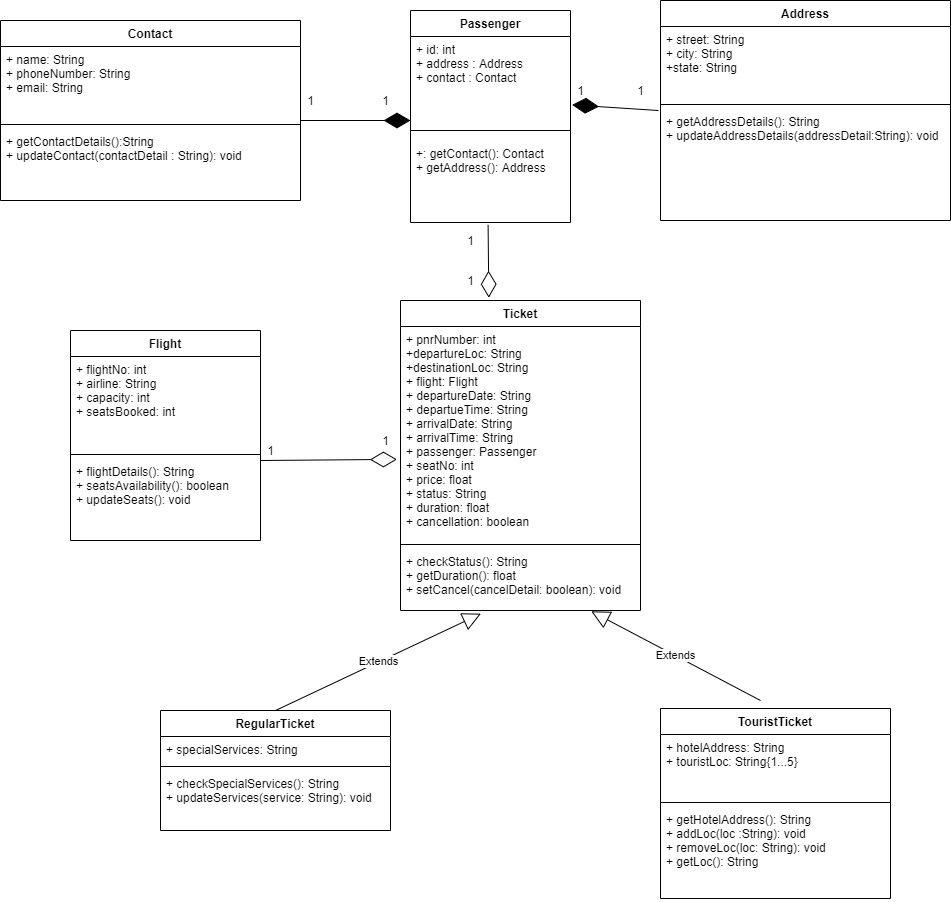

The diagram above was exported from draw.io. Its source (the exported page's mxGraphModel, read from the mxfile embedded in the PNG):
<mxGraphModel dx="1040" dy="571" grid="1" gridSize="10" guides="1" tooltips="1" connect="1" arrows="1" fold="1" page="1" pageScale="1" pageWidth="850" pageHeight="1100" math="0" shadow="0">
  <root>
    <mxCell id="0" />
    <mxCell id="1" parent="0" />
    <mxCell id="hrUQLgqWf7Hvfpp5p5l9-1" value="Passenger" style="swimlane;fontStyle=1;align=center;verticalAlign=top;childLayout=stackLayout;horizontal=1;startSize=26;horizontalStack=0;resizeParent=1;resizeParentMax=0;resizeLast=0;collapsible=1;marginBottom=0;" vertex="1" parent="1">
      <mxGeometry x="440" y="110" width="160" height="212" as="geometry" />
    </mxCell>
    <mxCell id="hrUQLgqWf7Hvfpp5p5l9-2" value="+ id: int&#10;+ address : Address&#10;+ contact : Contact" style="text;strokeColor=none;fillColor=none;align=left;verticalAlign=top;spacingLeft=4;spacingRight=4;overflow=hidden;rotatable=0;points=[[0,0.5],[1,0.5]];portConstraint=eastwest;" vertex="1" parent="hrUQLgqWf7Hvfpp5p5l9-1">
      <mxGeometry y="26" width="160" height="84" as="geometry" />
    </mxCell>
    <mxCell id="hrUQLgqWf7Hvfpp5p5l9-3" value="" style="line;strokeWidth=1;fillColor=none;align=left;verticalAlign=middle;spacingTop=-1;spacingLeft=3;spacingRight=3;rotatable=0;labelPosition=right;points=[];portConstraint=eastwest;" vertex="1" parent="hrUQLgqWf7Hvfpp5p5l9-1">
      <mxGeometry y="110" width="160" height="20" as="geometry" />
    </mxCell>
    <mxCell id="hrUQLgqWf7Hvfpp5p5l9-4" value="+: getContact(): Contact&#10;+ getAddress(): Address&#10;" style="text;strokeColor=none;fillColor=none;align=left;verticalAlign=top;spacingLeft=4;spacingRight=4;overflow=hidden;rotatable=0;points=[[0,0.5],[1,0.5]];portConstraint=eastwest;" vertex="1" parent="hrUQLgqWf7Hvfpp5p5l9-1">
      <mxGeometry y="130" width="160" height="82" as="geometry" />
    </mxCell>
    <mxCell id="hrUQLgqWf7Hvfpp5p5l9-5" value="Address" style="swimlane;fontStyle=1;align=center;verticalAlign=top;childLayout=stackLayout;horizontal=1;startSize=26;horizontalStack=0;resizeParent=1;resizeParentMax=0;resizeLast=0;collapsible=1;marginBottom=0;" vertex="1" parent="1">
      <mxGeometry x="690" y="100" width="290" height="220" as="geometry" />
    </mxCell>
    <mxCell id="hrUQLgqWf7Hvfpp5p5l9-6" value="+ street: String&#10;+ city: String&#10;+state: String" style="text;strokeColor=none;fillColor=none;align=left;verticalAlign=top;spacingLeft=4;spacingRight=4;overflow=hidden;rotatable=0;points=[[0,0.5],[1,0.5]];portConstraint=eastwest;" vertex="1" parent="hrUQLgqWf7Hvfpp5p5l9-5">
      <mxGeometry y="26" width="290" height="74" as="geometry" />
    </mxCell>
    <mxCell id="hrUQLgqWf7Hvfpp5p5l9-7" value="" style="line;strokeWidth=1;fillColor=none;align=left;verticalAlign=middle;spacingTop=-1;spacingLeft=3;spacingRight=3;rotatable=0;labelPosition=right;points=[];portConstraint=eastwest;" vertex="1" parent="hrUQLgqWf7Hvfpp5p5l9-5">
      <mxGeometry y="100" width="290" height="8" as="geometry" />
    </mxCell>
    <mxCell id="hrUQLgqWf7Hvfpp5p5l9-8" value="+ getAddressDetails(): String&#10;+ updateAddressDetails(addressDetail:String): void" style="text;strokeColor=none;fillColor=none;align=left;verticalAlign=top;spacingLeft=4;spacingRight=4;overflow=hidden;rotatable=0;points=[[0,0.5],[1,0.5]];portConstraint=eastwest;" vertex="1" parent="hrUQLgqWf7Hvfpp5p5l9-5">
      <mxGeometry y="108" width="290" height="112" as="geometry" />
    </mxCell>
    <mxCell id="hrUQLgqWf7Hvfpp5p5l9-9" value="Contact" style="swimlane;fontStyle=1;align=center;verticalAlign=top;childLayout=stackLayout;horizontal=1;startSize=26;horizontalStack=0;resizeParent=1;resizeParentMax=0;resizeLast=0;collapsible=1;marginBottom=0;" vertex="1" parent="1">
      <mxGeometry x="30" y="120" width="300" height="180" as="geometry" />
    </mxCell>
    <mxCell id="hrUQLgqWf7Hvfpp5p5l9-10" value="+ name: String&#10;+ phoneNumber: String&#10;+ email: String&#10;" style="text;strokeColor=none;fillColor=none;align=left;verticalAlign=top;spacingLeft=4;spacingRight=4;overflow=hidden;rotatable=0;points=[[0,0.5],[1,0.5]];portConstraint=eastwest;" vertex="1" parent="hrUQLgqWf7Hvfpp5p5l9-9">
      <mxGeometry y="26" width="300" height="74" as="geometry" />
    </mxCell>
    <mxCell id="hrUQLgqWf7Hvfpp5p5l9-11" value="" style="line;strokeWidth=1;fillColor=none;align=left;verticalAlign=middle;spacingTop=-1;spacingLeft=3;spacingRight=3;rotatable=0;labelPosition=right;points=[];portConstraint=eastwest;" vertex="1" parent="hrUQLgqWf7Hvfpp5p5l9-9">
      <mxGeometry y="100" width="300" height="8" as="geometry" />
    </mxCell>
    <mxCell id="hrUQLgqWf7Hvfpp5p5l9-12" value="+ getContactDetails():String&#10;+ updateContact(contactDetail : String): void" style="text;strokeColor=none;fillColor=none;align=left;verticalAlign=top;spacingLeft=4;spacingRight=4;overflow=hidden;rotatable=0;points=[[0,0.5],[1,0.5]];portConstraint=eastwest;" vertex="1" parent="hrUQLgqWf7Hvfpp5p5l9-9">
      <mxGeometry y="108" width="300" height="72" as="geometry" />
    </mxCell>
    <mxCell id="hrUQLgqWf7Hvfpp5p5l9-13" value="" style="endArrow=diamondThin;endFill=1;endSize=24;html=1;" edge="1" parent="1">
      <mxGeometry width="160" relative="1" as="geometry">
        <mxPoint x="330" y="220" as="sourcePoint" />
        <mxPoint x="440" y="220" as="targetPoint" />
      </mxGeometry>
    </mxCell>
    <mxCell id="hrUQLgqWf7Hvfpp5p5l9-14" value="" style="endArrow=diamondThin;endFill=1;endSize=24;html=1;exitX=-0.007;exitY=0.018;exitDx=0;exitDy=0;exitPerimeter=0;entryX=1.01;entryY=0.814;entryDx=0;entryDy=0;entryPerimeter=0;" edge="1" parent="1" source="hrUQLgqWf7Hvfpp5p5l9-8" target="hrUQLgqWf7Hvfpp5p5l9-2">
      <mxGeometry width="160" relative="1" as="geometry">
        <mxPoint x="600" y="210" as="sourcePoint" />
        <mxPoint x="640" y="120" as="targetPoint" />
      </mxGeometry>
    </mxCell>
    <mxCell id="hrUQLgqWf7Hvfpp5p5l9-15" value="Ticket" style="swimlane;fontStyle=1;align=center;verticalAlign=top;childLayout=stackLayout;horizontal=1;startSize=26;horizontalStack=0;resizeParent=1;resizeParentMax=0;resizeLast=0;collapsible=1;marginBottom=0;" vertex="1" parent="1">
      <mxGeometry x="430" y="400" width="240" height="310" as="geometry" />
    </mxCell>
    <mxCell id="hrUQLgqWf7Hvfpp5p5l9-16" value="+ pnrNumber: int&#10;+departureLoc: String&#10;+destinationLoc: String&#10;+ flight: Flight&#10;+ departureDate: String&#10;+ departueTime: String&#10;+ arrivalDate: String&#10;+ arrivalTime: String&#10;+ passenger: Passenger&#10;+ seatNo: int&#10;+ price: float&#10;+ status: String&#10;+ duration: float&#10;+ cancellation: boolean" style="text;strokeColor=none;fillColor=none;align=left;verticalAlign=top;spacingLeft=4;spacingRight=4;overflow=hidden;rotatable=0;points=[[0,0.5],[1,0.5]];portConstraint=eastwest;" vertex="1" parent="hrUQLgqWf7Hvfpp5p5l9-15">
      <mxGeometry y="26" width="240" height="214" as="geometry" />
    </mxCell>
    <mxCell id="hrUQLgqWf7Hvfpp5p5l9-17" value="" style="line;strokeWidth=1;fillColor=none;align=left;verticalAlign=middle;spacingTop=-1;spacingLeft=3;spacingRight=3;rotatable=0;labelPosition=right;points=[];portConstraint=eastwest;" vertex="1" parent="hrUQLgqWf7Hvfpp5p5l9-15">
      <mxGeometry y="240" width="240" height="8" as="geometry" />
    </mxCell>
    <mxCell id="hrUQLgqWf7Hvfpp5p5l9-18" value="+ checkStatus(): String&#10;+ getDuration(): float&#10;+ setCancel(cancelDetail: boolean): void" style="text;strokeColor=none;fillColor=none;align=left;verticalAlign=top;spacingLeft=4;spacingRight=4;overflow=hidden;rotatable=0;points=[[0,0.5],[1,0.5]];portConstraint=eastwest;" vertex="1" parent="hrUQLgqWf7Hvfpp5p5l9-15">
      <mxGeometry y="248" width="240" height="62" as="geometry" />
    </mxCell>
    <mxCell id="hrUQLgqWf7Hvfpp5p5l9-19" value="1&lt;br&gt;" style="text;html=1;align=center;verticalAlign=middle;resizable=0;points=[];autosize=1;" vertex="1" parent="1">
      <mxGeometry x="330" y="190" width="20" height="20" as="geometry" />
    </mxCell>
    <mxCell id="hrUQLgqWf7Hvfpp5p5l9-20" value="1&lt;br&gt;" style="text;html=1;align=center;verticalAlign=middle;resizable=0;points=[];autosize=1;" vertex="1" parent="1">
      <mxGeometry x="405" y="190" width="20" height="20" as="geometry" />
    </mxCell>
    <mxCell id="hrUQLgqWf7Hvfpp5p5l9-21" value="1&lt;br&gt;" style="text;html=1;align=center;verticalAlign=middle;resizable=0;points=[];autosize=1;" vertex="1" parent="1">
      <mxGeometry x="600" y="180" width="20" height="20" as="geometry" />
    </mxCell>
    <mxCell id="hrUQLgqWf7Hvfpp5p5l9-22" value="1&lt;br&gt;" style="text;html=1;align=center;verticalAlign=middle;resizable=0;points=[];autosize=1;" vertex="1" parent="1">
      <mxGeometry x="660" y="180" width="20" height="20" as="geometry" />
    </mxCell>
    <mxCell id="hrUQLgqWf7Hvfpp5p5l9-23" value="" style="endArrow=diamondThin;endFill=0;endSize=24;html=1;exitX=0.485;exitY=1.029;exitDx=0;exitDy=0;exitPerimeter=0;entryX=0.368;entryY=-0.009;entryDx=0;entryDy=0;entryPerimeter=0;" edge="1" parent="1" source="hrUQLgqWf7Hvfpp5p5l9-4" target="hrUQLgqWf7Hvfpp5p5l9-15">
      <mxGeometry width="160" relative="1" as="geometry">
        <mxPoint x="400" y="450" as="sourcePoint" />
        <mxPoint x="380" y="400" as="targetPoint" />
      </mxGeometry>
    </mxCell>
    <mxCell id="hrUQLgqWf7Hvfpp5p5l9-24" value="Flight" style="swimlane;fontStyle=1;align=center;verticalAlign=top;childLayout=stackLayout;horizontal=1;startSize=26;horizontalStack=0;resizeParent=1;resizeParentMax=0;resizeLast=0;collapsible=1;marginBottom=0;" vertex="1" parent="1">
      <mxGeometry x="100" y="430" width="190" height="210" as="geometry" />
    </mxCell>
    <mxCell id="hrUQLgqWf7Hvfpp5p5l9-25" value="+ flightNo: int&#10;+ airline: String&#10;+ capacity: int&#10;+ seatsBooked: int&#10;" style="text;strokeColor=none;fillColor=none;align=left;verticalAlign=top;spacingLeft=4;spacingRight=4;overflow=hidden;rotatable=0;points=[[0,0.5],[1,0.5]];portConstraint=eastwest;" vertex="1" parent="hrUQLgqWf7Hvfpp5p5l9-24">
      <mxGeometry y="26" width="190" height="94" as="geometry" />
    </mxCell>
    <mxCell id="hrUQLgqWf7Hvfpp5p5l9-26" value="" style="line;strokeWidth=1;fillColor=none;align=left;verticalAlign=middle;spacingTop=-1;spacingLeft=3;spacingRight=3;rotatable=0;labelPosition=right;points=[];portConstraint=eastwest;" vertex="1" parent="hrUQLgqWf7Hvfpp5p5l9-24">
      <mxGeometry y="120" width="190" height="8" as="geometry" />
    </mxCell>
    <mxCell id="hrUQLgqWf7Hvfpp5p5l9-27" value="+ flightDetails(): String&#10;+ seatsAvailability(): boolean&#10;+ updateSeats(): void&#10;" style="text;strokeColor=none;fillColor=none;align=left;verticalAlign=top;spacingLeft=4;spacingRight=4;overflow=hidden;rotatable=0;points=[[0,0.5],[1,0.5]];portConstraint=eastwest;" vertex="1" parent="hrUQLgqWf7Hvfpp5p5l9-24">
      <mxGeometry y="128" width="190" height="82" as="geometry" />
    </mxCell>
    <mxCell id="hrUQLgqWf7Hvfpp5p5l9-28" value="" style="endArrow=diamondThin;endFill=0;endSize=24;html=1;entryX=-0.015;entryY=0.621;entryDx=0;entryDy=0;entryPerimeter=0;" edge="1" parent="1" target="hrUQLgqWf7Hvfpp5p5l9-16">
      <mxGeometry width="160" relative="1" as="geometry">
        <mxPoint x="290" y="560" as="sourcePoint" />
        <mxPoint x="420" y="560" as="targetPoint" />
      </mxGeometry>
    </mxCell>
    <mxCell id="hrUQLgqWf7Hvfpp5p5l9-30" value="1&lt;br&gt;" style="text;html=1;align=center;verticalAlign=middle;resizable=0;points=[];autosize=1;" vertex="1" parent="1">
      <mxGeometry x="490" y="330" width="20" height="20" as="geometry" />
    </mxCell>
    <mxCell id="hrUQLgqWf7Hvfpp5p5l9-31" value="1&lt;br&gt;" style="text;html=1;align=center;verticalAlign=middle;resizable=0;points=[];autosize=1;" vertex="1" parent="1">
      <mxGeometry x="490" y="370" width="20" height="20" as="geometry" />
    </mxCell>
    <mxCell id="hrUQLgqWf7Hvfpp5p5l9-32" value="1&lt;br&gt;" style="text;html=1;align=center;verticalAlign=middle;resizable=0;points=[];autosize=1;" vertex="1" parent="1">
      <mxGeometry x="290" y="540" width="20" height="20" as="geometry" />
    </mxCell>
    <mxCell id="hrUQLgqWf7Hvfpp5p5l9-33" value="1&lt;br&gt;" style="text;html=1;align=center;verticalAlign=middle;resizable=0;points=[];autosize=1;" vertex="1" parent="1">
      <mxGeometry x="405" y="530" width="20" height="20" as="geometry" />
    </mxCell>
    <mxCell id="hrUQLgqWf7Hvfpp5p5l9-34" value="RegularTicket" style="swimlane;fontStyle=1;align=center;verticalAlign=top;childLayout=stackLayout;horizontal=1;startSize=26;horizontalStack=0;resizeParent=1;resizeParentMax=0;resizeLast=0;collapsible=1;marginBottom=0;" vertex="1" parent="1">
      <mxGeometry x="190" y="810" width="230" height="120" as="geometry" />
    </mxCell>
    <mxCell id="hrUQLgqWf7Hvfpp5p5l9-35" value="+ specialServices: String" style="text;strokeColor=none;fillColor=none;align=left;verticalAlign=top;spacingLeft=4;spacingRight=4;overflow=hidden;rotatable=0;points=[[0,0.5],[1,0.5]];portConstraint=eastwest;" vertex="1" parent="hrUQLgqWf7Hvfpp5p5l9-34">
      <mxGeometry y="26" width="230" height="26" as="geometry" />
    </mxCell>
    <mxCell id="hrUQLgqWf7Hvfpp5p5l9-36" value="" style="line;strokeWidth=1;fillColor=none;align=left;verticalAlign=middle;spacingTop=-1;spacingLeft=3;spacingRight=3;rotatable=0;labelPosition=right;points=[];portConstraint=eastwest;" vertex="1" parent="hrUQLgqWf7Hvfpp5p5l9-34">
      <mxGeometry y="52" width="230" height="8" as="geometry" />
    </mxCell>
    <mxCell id="hrUQLgqWf7Hvfpp5p5l9-37" value="+ checkSpecialServices(): String&#10;+ updateServices(service: String): void" style="text;strokeColor=none;fillColor=none;align=left;verticalAlign=top;spacingLeft=4;spacingRight=4;overflow=hidden;rotatable=0;points=[[0,0.5],[1,0.5]];portConstraint=eastwest;" vertex="1" parent="hrUQLgqWf7Hvfpp5p5l9-34">
      <mxGeometry y="60" width="230" height="60" as="geometry" />
    </mxCell>
    <mxCell id="hrUQLgqWf7Hvfpp5p5l9-38" value="TouristTicket" style="swimlane;fontStyle=1;align=center;verticalAlign=top;childLayout=stackLayout;horizontal=1;startSize=26;horizontalStack=0;resizeParent=1;resizeParentMax=0;resizeLast=0;collapsible=1;marginBottom=0;" vertex="1" parent="1">
      <mxGeometry x="690" y="808" width="230" height="190" as="geometry" />
    </mxCell>
    <mxCell id="hrUQLgqWf7Hvfpp5p5l9-39" value="+ hotelAddress: String&#10;+ touristLoc: String{1...5}" style="text;strokeColor=none;fillColor=none;align=left;verticalAlign=top;spacingLeft=4;spacingRight=4;overflow=hidden;rotatable=0;points=[[0,0.5],[1,0.5]];portConstraint=eastwest;" vertex="1" parent="hrUQLgqWf7Hvfpp5p5l9-38">
      <mxGeometry y="26" width="230" height="64" as="geometry" />
    </mxCell>
    <mxCell id="hrUQLgqWf7Hvfpp5p5l9-40" value="" style="line;strokeWidth=1;fillColor=none;align=left;verticalAlign=middle;spacingTop=-1;spacingLeft=3;spacingRight=3;rotatable=0;labelPosition=right;points=[];portConstraint=eastwest;" vertex="1" parent="hrUQLgqWf7Hvfpp5p5l9-38">
      <mxGeometry y="90" width="230" height="8" as="geometry" />
    </mxCell>
    <mxCell id="hrUQLgqWf7Hvfpp5p5l9-41" value="+ getHotelAddress(): String&#10;+ addLoc(loc :String): void&#10;+ removeLoc(loc: String): void&#10;+ getLoc(): String" style="text;strokeColor=none;fillColor=none;align=left;verticalAlign=top;spacingLeft=4;spacingRight=4;overflow=hidden;rotatable=0;points=[[0,0.5],[1,0.5]];portConstraint=eastwest;" vertex="1" parent="hrUQLgqWf7Hvfpp5p5l9-38">
      <mxGeometry y="98" width="230" height="92" as="geometry" />
    </mxCell>
    <mxCell id="hrUQLgqWf7Hvfpp5p5l9-42" value="Extends" style="endArrow=block;endSize=16;endFill=0;html=1;exitX=0.5;exitY=0;exitDx=0;exitDy=0;entryX=0.335;entryY=1.052;entryDx=0;entryDy=0;entryPerimeter=0;" edge="1" parent="1" source="hrUQLgqWf7Hvfpp5p5l9-34" target="hrUQLgqWf7Hvfpp5p5l9-18">
      <mxGeometry width="160" relative="1" as="geometry">
        <mxPoint x="400" y="700" as="sourcePoint" />
        <mxPoint x="560" y="700" as="targetPoint" />
      </mxGeometry>
    </mxCell>
    <mxCell id="hrUQLgqWf7Hvfpp5p5l9-43" value="Extends" style="endArrow=block;endSize=16;endFill=0;html=1;entryX=0.795;entryY=1.013;entryDx=0;entryDy=0;entryPerimeter=0;" edge="1" parent="1" target="hrUQLgqWf7Hvfpp5p5l9-18">
      <mxGeometry width="160" relative="1" as="geometry">
        <mxPoint x="790" y="800" as="sourcePoint" />
        <mxPoint x="700" y="780" as="targetPoint" />
      </mxGeometry>
    </mxCell>
  </root>
</mxGraphModel>